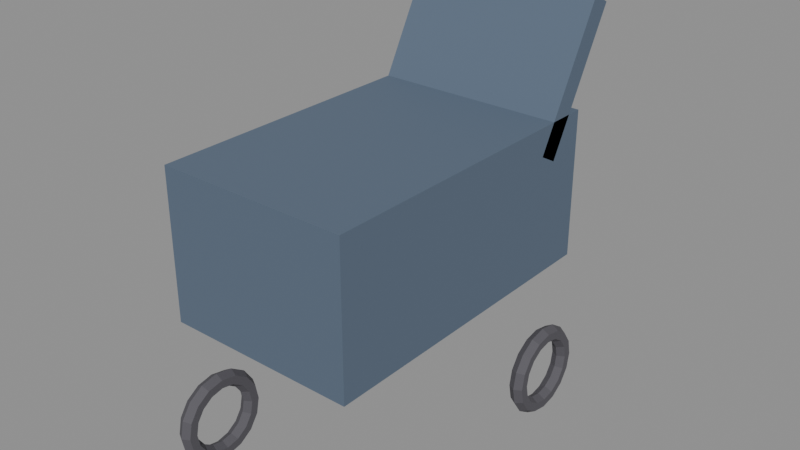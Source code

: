 # Source: stroller.blend  (saved by Blender 5.2.44; exported with 4.5.12 LTS)
import bpy
from mathutils import Matrix  # noqa: F401  (used for matrix-valued properties, if any)

bpy.ops.wm.read_factory_settings(use_empty=True)
scene = bpy.context.scene
scene.name = 'Scene'

# ---- materials (node trees are filled in below, after node groups)
mat_navy = bpy.data.materials.new('navy')
mat_dark = bpy.data.materials.new('dark')
mat_metal = bpy.data.materials.new('metal')

# ---- material node trees
mat_navy.use_nodes = True; mat_navy.node_tree.nodes.clear()
_N = mat_navy.node_tree.nodes; _L = mat_navy.node_tree.links
n0 = _N.new('ShaderNodeBsdfPrincipled'); n0.name = 'Principled BSDF'; n0.location = (-200, 100)
n0.inputs[0].default_value = (0.1, 0.14, 0.2, 1.0)
n0.inputs[2].default_value = 0.8
n0.inputs[10].default_value = 0.005
n1 = _N.new('ShaderNodeOutputMaterial'); n1.name = 'Material Output'; n1.location = (200, 100)
_L.new(n0.outputs[0], n1.inputs[0])
n1.is_active_output = True
mat_dark.use_nodes = True; mat_dark.node_tree.nodes.clear()
_N = mat_dark.node_tree.nodes; _L = mat_dark.node_tree.links
n0 = _N.new('ShaderNodeBsdfPrincipled'); n0.name = 'Principled BSDF'; n0.location = (-200, 100)
n0.inputs[0].default_value = (0.09, 0.086, 0.1, 1.0)
n0.inputs[2].default_value = 0.8
n0.inputs[10].default_value = 0.005
n1 = _N.new('ShaderNodeOutputMaterial'); n1.name = 'Material Output'; n1.location = (200, 100)
_L.new(n0.outputs[0], n1.inputs[0])
n1.is_active_output = True
mat_metal.use_nodes = True; mat_metal.node_tree.nodes.clear()
_N = mat_metal.node_tree.nodes; _L = mat_metal.node_tree.links
n0 = _N.new('ShaderNodeBsdfPrincipled'); n0.name = 'Principled BSDF'; n0.location = (-200, 100)
n0.inputs[0].default_value = (0.54, 0.55, 0.56, 1.0)
n0.inputs[1].default_value = 0.85
n0.inputs[2].default_value = 0.35
n0.inputs[10].default_value = 0.005
n1 = _N.new('ShaderNodeOutputMaterial'); n1.name = 'Material Output'; n1.location = (200, 100)
_L.new(n0.outputs[0], n1.inputs[0])
n1.is_active_output = True

# ---- meshes
me_box = bpy.data.meshes.new('box')
me_box.from_pydata([(-0.225, -0.375, -0.175), (-0.225, -0.375, 0.175), (-0.225, 0.375, -0.175), (-0.225, 0.375, 0.175), (0.225, -0.375, -0.175), (0.225, -0.375, 0.175), (0.225, 0.375, -0.175), (0.225, 0.375, 0.175), (-0.225, 0.2442, 0.1084), (-0.225, 0.412, 0.4156), (-0.225, 0.288, 0.08444), (-0.225, 0.4558, 0.3916), (0.225, 0.2442, 0.1084), (0.225, 0.412, 0.4156), (0.225, 0.288, 0.08444), (0.225, 0.4558, 0.3916)], [], [(0, 1, 3, 2), (2, 3, 7, 6), (6, 7, 5, 4), (4, 5, 1, 0), (2, 6, 4, 0), (7, 3, 1, 5), (8, 9, 11, 10), (10, 11, 15, 14), (14, 15, 13, 12), (12, 13, 9, 8), (10, 14, 12, 8), (15, 11, 9, 13)])
me_box.materials.append(mat_navy)
me_box.update()
me_wheel = bpy.data.meshes.new('wheel')
me_wheel.from_pydata([(0.11, 0.0, 0.0), (0.1, -0.01732, 0.0), (0.08, -0.01732, 0.0), (0.07, -2.449e-18, 0.0), (0.08, 0.01732, 0.0), (0.1, 0.01732, 0.0), (0.1016, 0.0, 0.0421), (0.09239, -0.01732, 0.03827), (0.07391, -0.01732, 0.03061), (0.06467, -2.449e-18, 0.02679), (0.07391, 0.01732, 0.03061), (0.09239, 0.01732, 0.03827), (0.07778, 0.0, 0.07778), (0.07071, -0.01732, 0.07071), (0.05657, -0.01732, 0.05657), (0.0495, -2.449e-18, 0.0495), (0.05657, 0.01732, 0.05657), (0.07071, 0.01732, 0.07071), (0.0421, 0.0, 0.1016), (0.03827, -0.01732, 0.09239), (0.03061, -0.01732, 0.07391), (0.02679, -2.449e-18, 0.06467), (0.03061, 0.01732, 0.07391), (0.03827, 0.01732, 0.09239), (6.736e-18, 0.0, 0.11), (6.123e-18, -0.01732, 0.1), (4.899e-18, -0.01732, 0.08), (4.286e-18, -2.449e-18, 0.07), (4.899e-18, 0.01732, 0.08), (6.123e-18, 0.01732, 0.1), (-0.0421, 0.0, 0.1016), (-0.03827, -0.01732, 0.09239), (-0.03061, -0.01732, 0.07391), (-0.02679, -2.449e-18, 0.06467), (-0.03061, 0.01732, 0.07391), (-0.03827, 0.01732, 0.09239), (-0.07778, 0.0, 0.07778), (-0.07071, -0.01732, 0.07071), (-0.05657, -0.01732, 0.05657), (-0.0495, -2.449e-18, 0.0495), (-0.05657, 0.01732, 0.05657), (-0.07071, 0.01732, 0.07071), (-0.1016, 0.0, 0.0421), (-0.09239, -0.01732, 0.03827), (-0.07391, -0.01732, 0.03061), (-0.06467, -2.449e-18, 0.02679), (-0.07391, 0.01732, 0.03061), (-0.09239, 0.01732, 0.03827), (-0.11, 0.0, 1.347e-17), (-0.1, -0.01732, 1.225e-17), (-0.08, -0.01732, 9.797e-18), (-0.07, -2.449e-18, 8.573e-18), (-0.08, 0.01732, 9.797e-18), (-0.1, 0.01732, 1.225e-17), (-0.1016, 0.0, -0.0421), (-0.09239, -0.01732, -0.03827), (-0.07391, -0.01732, -0.03061), (-0.06467, -2.449e-18, -0.02679), (-0.07391, 0.01732, -0.03061), (-0.09239, 0.01732, -0.03827), (-0.07778, 0.0, -0.07778), (-0.07071, -0.01732, -0.07071), (-0.05657, -0.01732, -0.05657), (-0.0495, -2.449e-18, -0.0495), (-0.05657, 0.01732, -0.05657), (-0.07071, 0.01732, -0.07071), (-0.0421, 0.0, -0.1016), (-0.03827, -0.01732, -0.09239), (-0.03061, -0.01732, -0.07391), (-0.02679, -2.449e-18, -0.06467), (-0.03061, 0.01732, -0.07391), (-0.03827, 0.01732, -0.09239), (-2.021e-17, 0.0, -0.11), (-1.837e-17, -0.01732, -0.1), (-1.47e-17, -0.01732, -0.08), (-1.286e-17, -2.449e-18, -0.07), (-1.47e-17, 0.01732, -0.08), (-1.837e-17, 0.01732, -0.1), (0.0421, 0.0, -0.1016), (0.03827, -0.01732, -0.09239), (0.03061, -0.01732, -0.07391), (0.02679, -2.449e-18, -0.06467), (0.03061, 0.01732, -0.07391), (0.03827, 0.01732, -0.09239), (0.07778, 0.0, -0.07778), (0.07071, -0.01732, -0.07071), (0.05657, -0.01732, -0.05657), (0.0495, -2.449e-18, -0.0495), (0.05657, 0.01732, -0.05657), (0.07071, 0.01732, -0.07071), (0.1016, 0.0, -0.0421), (0.09239, -0.01732, -0.03827), (0.07391, -0.01732, -0.03061), (0.06467, -2.449e-18, -0.02679), (0.07391, 0.01732, -0.03061), (0.09239, 0.01732, -0.03827), (0.11, 0.44, -3.181e-08), (0.1, 0.4227, -3.181e-08), (0.08, 0.4227, -3.181e-08), (0.07, 0.44, -3.181e-08), (0.08, 0.4573, -3.181e-08), (0.1, 0.4573, -3.181e-08), (0.1016, 0.44, 0.0421), (0.09239, 0.4227, 0.03827), (0.07391, 0.4227, 0.03061), (0.06467, 0.44, 0.02679), (0.07391, 0.4573, 0.03061), (0.09239, 0.4573, 0.03827), (0.07778, 0.44, 0.07778), (0.07071, 0.4227, 0.07071), (0.05657, 0.4227, 0.05657), (0.0495, 0.44, 0.0495), (0.05657, 0.4573, 0.05657), (0.07071, 0.4573, 0.07071), (0.0421, 0.44, 0.1016), (0.03827, 0.4227, 0.09239), (0.03061, 0.4227, 0.07391), (0.02679, 0.44, 0.06467), (0.03061, 0.4573, 0.07391), (0.03827, 0.4573, 0.09239), (-5.96e-08, 0.44, 0.11), (-5.96e-08, 0.4227, 0.1), (-5.96e-08, 0.4227, 0.08), (-5.96e-08, 0.44, 0.07), (-5.96e-08, 0.4573, 0.08), (-5.96e-08, 0.4573, 0.1), (-0.0421, 0.44, 0.1016), (-0.03827, 0.4227, 0.09239), (-0.03061, 0.4227, 0.07391), (-0.02679, 0.44, 0.06467), (-0.03061, 0.4573, 0.07391), (-0.03827, 0.4573, 0.09239), (-0.07778, 0.44, 0.07778), (-0.07071, 0.4227, 0.07071), (-0.05657, 0.4227, 0.05657), (-0.0495, 0.44, 0.0495), (-0.05657, 0.4573, 0.05657), (-0.07071, 0.4573, 0.07071), (-0.1016, 0.44, 0.0421), (-0.09239, 0.4227, 0.03827), (-0.07391, 0.4227, 0.03061), (-0.06467, 0.44, 0.02679), (-0.07391, 0.4573, 0.03061), (-0.09239, 0.4573, 0.03827), (-0.11, 0.44, -3.181e-08), (-0.1, 0.4227, -3.181e-08), (-0.08, 0.4227, -3.181e-08), (-0.07, 0.44, -3.181e-08), (-0.08, 0.4573, -3.181e-08), (-0.1, 0.4573, -3.181e-08), (-0.1016, 0.44, -0.0421), (-0.09239, 0.4227, -0.03827), (-0.07391, 0.4227, -0.03061), (-0.06467, 0.44, -0.02679), (-0.07391, 0.4573, -0.03061), (-0.09239, 0.4573, -0.03827), (-0.07778, 0.44, -0.07778), (-0.07071, 0.4227, -0.07071), (-0.05657, 0.4227, -0.05657), (-0.0495, 0.44, -0.0495), (-0.05657, 0.4573, -0.05657), (-0.07071, 0.4573, -0.07071), (-0.0421, 0.44, -0.1016), (-0.03827, 0.4227, -0.09239), (-0.03061, 0.4227, -0.07391), (-0.02679, 0.44, -0.06467), (-0.03061, 0.4573, -0.07391), (-0.03827, 0.4573, -0.09239), (-5.96e-08, 0.44, -0.11), (-5.96e-08, 0.4227, -0.1), (-5.96e-08, 0.4227, -0.08), (-5.96e-08, 0.44, -0.07), (-5.96e-08, 0.4573, -0.08), (-5.96e-08, 0.4573, -0.1), (0.0421, 0.44, -0.1016), (0.03827, 0.4227, -0.09239), (0.03061, 0.4227, -0.07391), (0.02679, 0.44, -0.06467), (0.03061, 0.4573, -0.07391), (0.03827, 0.4573, -0.09239), (0.07778, 0.44, -0.07778), (0.07071, 0.4227, -0.07071), (0.05657, 0.4227, -0.05657), (0.0495, 0.44, -0.0495), (0.05657, 0.4573, -0.05657), (0.07071, 0.4573, -0.07071), (0.1016, 0.44, -0.0421), (0.09239, 0.4227, -0.03827), (0.07391, 0.4227, -0.03061), (0.06467, 0.44, -0.02679), (0.07391, 0.4573, -0.03061), (0.09239, 0.4573, -0.03827), (0.71, 1.192e-07, 2.006e-09), (0.7, -0.01732, 2.006e-09), (0.68, -0.01732, 2.006e-09), (0.67, 1.192e-07, 2.006e-09), (0.68, 0.01732, 2.006e-09), (0.7, 0.01732, 2.006e-09), (0.7016, 1.192e-07, 0.0421), (0.6924, -0.01732, 0.03827), (0.6739, -0.01732, 0.03061), (0.6647, 1.192e-07, 0.02679), (0.6739, 0.01732, 0.03061), (0.6924, 0.01732, 0.03827), (0.6778, 1.192e-07, 0.07778), (0.6707, -0.01732, 0.07071), (0.6566, -0.01732, 0.05657), (0.6495, 1.192e-07, 0.0495), (0.6566, 0.01732, 0.05657), (0.6707, 0.01732, 0.07071), (0.6421, 1.192e-07, 0.1016), (0.6383, -0.01732, 0.09239), (0.6306, -0.01732, 0.07391), (0.6268, 1.192e-07, 0.06467), (0.6306, 0.01732, 0.07391), (0.6383, 0.01732, 0.09239), (0.6, 1.192e-07, 0.11), (0.6, -0.01732, 0.1), (0.6, -0.01732, 0.08), (0.6, 1.192e-07, 0.07), (0.6, 0.01732, 0.08), (0.6, 0.01732, 0.1), (0.5579, 1.192e-07, 0.1016), (0.5617, -0.01732, 0.09239), (0.5694, -0.01732, 0.07391), (0.5732, 1.192e-07, 0.06467), (0.5694, 0.01732, 0.07391), (0.5617, 0.01732, 0.09239), (0.5222, 1.192e-07, 0.07778), (0.5293, -0.01732, 0.07071), (0.5434, -0.01732, 0.05657), (0.5505, 1.192e-07, 0.0495), (0.5434, 0.01732, 0.05657), (0.5293, 0.01732, 0.07071), (0.4984, 1.192e-07, 0.0421), (0.5076, -0.01732, 0.03827), (0.5261, -0.01732, 0.03061), (0.5353, 1.192e-07, 0.02679), (0.5261, 0.01732, 0.03061), (0.5076, 0.01732, 0.03827), (0.49, 1.192e-07, 2.006e-09), (0.5, -0.01732, 2.006e-09), (0.52, -0.01732, 2.006e-09), (0.53, 1.192e-07, 2.006e-09), (0.52, 0.01732, 2.006e-09), (0.5, 0.01732, 2.006e-09), (0.4984, 1.192e-07, -0.0421), (0.5076, -0.01732, -0.03827), (0.5261, -0.01732, -0.03061), (0.5353, 1.192e-07, -0.02679), (0.5261, 0.01732, -0.03061), (0.5076, 0.01732, -0.03827), (0.5222, 1.192e-07, -0.07778), (0.5293, -0.01732, -0.07071), (0.5434, -0.01732, -0.05657), (0.5505, 1.192e-07, -0.0495), (0.5434, 0.01732, -0.05657), (0.5293, 0.01732, -0.07071), (0.5579, 1.192e-07, -0.1016), (0.5617, -0.01732, -0.09239), (0.5694, -0.01732, -0.07391), (0.5732, 1.192e-07, -0.06467), (0.5694, 0.01732, -0.07391), (0.5617, 0.01732, -0.09239), (0.6, 1.192e-07, -0.11), (0.6, -0.01732, -0.1), (0.6, -0.01732, -0.08), (0.6, 1.192e-07, -0.07), (0.6, 0.01732, -0.08), (0.6, 0.01732, -0.1), (0.6421, 1.192e-07, -0.1016), (0.6383, -0.01732, -0.09239), (0.6306, -0.01732, -0.07391), (0.6268, 1.192e-07, -0.06467), (0.6306, 0.01732, -0.07391), (0.6383, 0.01732, -0.09239), (0.6778, 1.192e-07, -0.07778), (0.6707, -0.01732, -0.07071), (0.6566, -0.01732, -0.05657), (0.6495, 1.192e-07, -0.0495), (0.6566, 0.01732, -0.05657), (0.6707, 0.01732, -0.07071), (0.7016, 1.192e-07, -0.0421), (0.6924, -0.01732, -0.03827), (0.6739, -0.01732, -0.03061), (0.6647, 1.192e-07, -0.02679), (0.6739, 0.01732, -0.03061), (0.6924, 0.01732, -0.03827), (0.71, 0.44, -3.121e-08), (0.7, 0.4227, -3.121e-08), (0.68, 0.4227, -3.121e-08), (0.67, 0.44, -3.121e-08), (0.68, 0.4573, -3.121e-08), (0.7, 0.4573, -3.121e-08), (0.7016, 0.44, 0.0421), (0.6924, 0.4227, 0.03827), (0.6739, 0.4227, 0.03061), (0.6647, 0.44, 0.02679), (0.6739, 0.4573, 0.03061), (0.6924, 0.4573, 0.03827), (0.6778, 0.44, 0.07778), (0.6707, 0.4227, 0.07071), (0.6566, 0.4227, 0.05657), (0.6495, 0.44, 0.0495), (0.6566, 0.4573, 0.05657), (0.6707, 0.4573, 0.07071), (0.6421, 0.44, 0.1016), (0.6383, 0.4227, 0.09239), (0.6306, 0.4227, 0.07391), (0.6268, 0.44, 0.06467), (0.6306, 0.4573, 0.07391), (0.6383, 0.4573, 0.09239), (0.6, 0.44, 0.11), (0.6, 0.4227, 0.1), (0.6, 0.4227, 0.08), (0.6, 0.44, 0.07), (0.6, 0.4573, 0.08), (0.6, 0.4573, 0.1), (0.5579, 0.44, 0.1016), (0.5617, 0.4227, 0.09239), (0.5694, 0.4227, 0.07391), (0.5732, 0.44, 0.06467), (0.5694, 0.4573, 0.07391), (0.5617, 0.4573, 0.09239), (0.5222, 0.44, 0.07778), (0.5293, 0.4227, 0.07071), (0.5434, 0.4227, 0.05657), (0.5505, 0.44, 0.0495), (0.5434, 0.4573, 0.05657), (0.5293, 0.4573, 0.07071), (0.4984, 0.44, 0.0421), (0.5076, 0.4227, 0.03827), (0.5261, 0.4227, 0.03061), (0.5353, 0.44, 0.02679), (0.5261, 0.4573, 0.03061), (0.5076, 0.4573, 0.03827), (0.49, 0.44, -3.121e-08), (0.5, 0.4227, -3.121e-08), (0.52, 0.4227, -3.121e-08), (0.53, 0.44, -3.121e-08), (0.52, 0.4573, -3.121e-08), (0.5, 0.4573, -3.121e-08), (0.4984, 0.44, -0.0421), (0.5076, 0.4227, -0.03827), (0.5261, 0.4227, -0.03061), (0.5353, 0.44, -0.02679), (0.5261, 0.4573, -0.03061), (0.5076, 0.4573, -0.03827), (0.5222, 0.44, -0.07778), (0.5293, 0.4227, -0.07071), (0.5434, 0.4227, -0.05657), (0.5505, 0.44, -0.0495), (0.5434, 0.4573, -0.05657), (0.5293, 0.4573, -0.07071), (0.5579, 0.44, -0.1016), (0.5617, 0.4227, -0.09239), (0.5694, 0.4227, -0.07391), (0.5732, 0.44, -0.06467), (0.5694, 0.4573, -0.07391), (0.5617, 0.4573, -0.09239), (0.6, 0.44, -0.11), (0.6, 0.4227, -0.1), (0.6, 0.4227, -0.08), (0.6, 0.44, -0.07), (0.6, 0.4573, -0.08), (0.6, 0.4573, -0.1), (0.6421, 0.44, -0.1016), (0.6383, 0.4227, -0.09239), (0.6306, 0.4227, -0.07391), (0.6268, 0.44, -0.06467), (0.6306, 0.4573, -0.07391), (0.6383, 0.4573, -0.09239), (0.6778, 0.44, -0.07778), (0.6707, 0.4227, -0.07071), (0.6566, 0.4227, -0.05657), (0.6495, 0.44, -0.0495), (0.6566, 0.4573, -0.05657), (0.6707, 0.4573, -0.07071), (0.7016, 0.44, -0.0421), (0.6924, 0.4227, -0.03827), (0.6739, 0.4227, -0.03061), (0.6647, 0.44, -0.02679), (0.6739, 0.4573, -0.03061), (0.6924, 0.4573, -0.03827)], [], [(0, 6, 7, 1), (1, 7, 8, 2), (2, 8, 9, 3), (3, 9, 10, 4), (4, 10, 11, 5), (5, 11, 6, 0), (6, 12, 13, 7), (7, 13, 14, 8), (8, 14, 15, 9), (9, 15, 16, 10), (10, 16, 17, 11), (11, 17, 12, 6), (12, 18, 19, 13), (13, 19, 20, 14), (14, 20, 21, 15), (15, 21, 22, 16), (16, 22, 23, 17), (17, 23, 18, 12), (18, 24, 25, 19), (19, 25, 26, 20), (20, 26, 27, 21), (21, 27, 28, 22), (22, 28, 29, 23), (23, 29, 24, 18), (24, 30, 31, 25), (25, 31, 32, 26), (26, 32, 33, 27), (27, 33, 34, 28), (28, 34, 35, 29), (29, 35, 30, 24), (30, 36, 37, 31), (31, 37, 38, 32), (32, 38, 39, 33), (33, 39, 40, 34), (34, 40, 41, 35), (35, 41, 36, 30), (36, 42, 43, 37), (37, 43, 44, 38), (38, 44, 45, 39), (39, 45, 46, 40), (40, 46, 47, 41), (41, 47, 42, 36), (42, 48, 49, 43), (43, 49, 50, 44), (44, 50, 51, 45), (45, 51, 52, 46), (46, 52, 53, 47), (47, 53, 48, 42), (48, 54, 55, 49), (49, 55, 56, 50), (50, 56, 57, 51), (51, 57, 58, 52), (52, 58, 59, 53), (53, 59, 54, 48), (54, 60, 61, 55), (55, 61, 62, 56), (56, 62, 63, 57), (57, 63, 64, 58), (58, 64, 65, 59), (59, 65, 60, 54), (60, 66, 67, 61), (61, 67, 68, 62), (62, 68, 69, 63), (63, 69, 70, 64), (64, 70, 71, 65), (65, 71, 66, 60), (66, 72, 73, 67), (67, 73, 74, 68), (68, 74, 75, 69), (69, 75, 76, 70), (70, 76, 77, 71), (71, 77, 72, 66), (72, 78, 79, 73), (73, 79, 80, 74), (74, 80, 81, 75), (75, 81, 82, 76), (76, 82, 83, 77), (77, 83, 78, 72), (78, 84, 85, 79), (79, 85, 86, 80), (80, 86, 87, 81), (81, 87, 88, 82), (82, 88, 89, 83), (83, 89, 84, 78), (84, 90, 91, 85), (85, 91, 92, 86), (86, 92, 93, 87), (87, 93, 94, 88), (88, 94, 95, 89), (89, 95, 90, 84), (90, 0, 1, 91), (91, 1, 2, 92), (92, 2, 3, 93), (93, 3, 4, 94), (94, 4, 5, 95), (95, 5, 0, 90), (96, 102, 103, 97), (97, 103, 104, 98), (98, 104, 105, 99), (99, 105, 106, 100), (100, 106, 107, 101), (101, 107, 102, 96), (102, 108, 109, 103), (103, 109, 110, 104), (104, 110, 111, 105), (105, 111, 112, 106), (106, 112, 113, 107), (107, 113, 108, 102), (108, 114, 115, 109), (109, 115, 116, 110), (110, 116, 117, 111), (111, 117, 118, 112), (112, 118, 119, 113), (113, 119, 114, 108), (114, 120, 121, 115), (115, 121, 122, 116), (116, 122, 123, 117), (117, 123, 124, 118), (118, 124, 125, 119), (119, 125, 120, 114), (120, 126, 127, 121), (121, 127, 128, 122), (122, 128, 129, 123), (123, 129, 130, 124), (124, 130, 131, 125), (125, 131, 126, 120), (126, 132, 133, 127), (127, 133, 134, 128), (128, 134, 135, 129), (129, 135, 136, 130), (130, 136, 137, 131), (131, 137, 132, 126), (132, 138, 139, 133), (133, 139, 140, 134), (134, 140, 141, 135), (135, 141, 142, 136), (136, 142, 143, 137), (137, 143, 138, 132), (138, 144, 145, 139), (139, 145, 146, 140), (140, 146, 147, 141), (141, 147, 148, 142), (142, 148, 149, 143), (143, 149, 144, 138), (144, 150, 151, 145), (145, 151, 152, 146), (146, 152, 153, 147), (147, 153, 154, 148), (148, 154, 155, 149), (149, 155, 150, 144), (150, 156, 157, 151), (151, 157, 158, 152), (152, 158, 159, 153), (153, 159, 160, 154), (154, 160, 161, 155), (155, 161, 156, 150), (156, 162, 163, 157), (157, 163, 164, 158), (158, 164, 165, 159), (159, 165, 166, 160), (160, 166, 167, 161), (161, 167, 162, 156), (162, 168, 169, 163), (163, 169, 170, 164), (164, 170, 171, 165), (165, 171, 172, 166), (166, 172, 173, 167), (167, 173, 168, 162), (168, 174, 175, 169), (169, 175, 176, 170), (170, 176, 177, 171), (171, 177, 178, 172), (172, 178, 179, 173), (173, 179, 174, 168), (174, 180, 181, 175), (175, 181, 182, 176), (176, 182, 183, 177), (177, 183, 184, 178), (178, 184, 185, 179), (179, 185, 180, 174), (180, 186, 187, 181), (181, 187, 188, 182), (182, 188, 189, 183), (183, 189, 190, 184), (184, 190, 191, 185), (185, 191, 186, 180), (186, 96, 97, 187), (187, 97, 98, 188), (188, 98, 99, 189), (189, 99, 100, 190), (190, 100, 101, 191), (191, 101, 96, 186), (192, 198, 199, 193), (193, 199, 200, 194), (194, 200, 201, 195), (195, 201, 202, 196), (196, 202, 203, 197), (197, 203, 198, 192), (198, 204, 205, 199), (199, 205, 206, 200), (200, 206, 207, 201), (201, 207, 208, 202), (202, 208, 209, 203), (203, 209, 204, 198), (204, 210, 211, 205), (205, 211, 212, 206), (206, 212, 213, 207), (207, 213, 214, 208), (208, 214, 215, 209), (209, 215, 210, 204), (210, 216, 217, 211), (211, 217, 218, 212), (212, 218, 219, 213), (213, 219, 220, 214), (214, 220, 221, 215), (215, 221, 216, 210), (216, 222, 223, 217), (217, 223, 224, 218), (218, 224, 225, 219), (219, 225, 226, 220), (220, 226, 227, 221), (221, 227, 222, 216), (222, 228, 229, 223), (223, 229, 230, 224), (224, 230, 231, 225), (225, 231, 232, 226), (226, 232, 233, 227), (227, 233, 228, 222), (228, 234, 235, 229), (229, 235, 236, 230), (230, 236, 237, 231), (231, 237, 238, 232), (232, 238, 239, 233), (233, 239, 234, 228), (234, 240, 241, 235), (235, 241, 242, 236), (236, 242, 243, 237), (237, 243, 244, 238), (238, 244, 245, 239), (239, 245, 240, 234), (240, 246, 247, 241), (241, 247, 248, 242), (242, 248, 249, 243), (243, 249, 250, 244), (244, 250, 251, 245), (245, 251, 246, 240), (246, 252, 253, 247), (247, 253, 254, 248), (248, 254, 255, 249), (249, 255, 256, 250), (250, 256, 257, 251), (251, 257, 252, 246), (252, 258, 259, 253), (253, 259, 260, 254), (254, 260, 261, 255), (255, 261, 262, 256), (256, 262, 263, 257), (257, 263, 258, 252), (258, 264, 265, 259), (259, 265, 266, 260), (260, 266, 267, 261), (261, 267, 268, 262), (262, 268, 269, 263), (263, 269, 264, 258), (264, 270, 271, 265), (265, 271, 272, 266), (266, 272, 273, 267), (267, 273, 274, 268), (268, 274, 275, 269), (269, 275, 270, 264), (270, 276, 277, 271), (271, 277, 278, 272), (272, 278, 279, 273), (273, 279, 280, 274), (274, 280, 281, 275), (275, 281, 276, 270), (276, 282, 283, 277), (277, 283, 284, 278), (278, 284, 285, 279), (279, 285, 286, 280), (280, 286, 287, 281), (281, 287, 282, 276), (282, 192, 193, 283), (283, 193, 194, 284), (284, 194, 195, 285), (285, 195, 196, 286), (286, 196, 197, 287), (287, 197, 192, 282), (288, 294, 295, 289), (289, 295, 296, 290), (290, 296, 297, 291), (291, 297, 298, 292), (292, 298, 299, 293), (293, 299, 294, 288), (294, 300, 301, 295), (295, 301, 302, 296), (296, 302, 303, 297), (297, 303, 304, 298), (298, 304, 305, 299), (299, 305, 300, 294), (300, 306, 307, 301), (301, 307, 308, 302), (302, 308, 309, 303), (303, 309, 310, 304), (304, 310, 311, 305), (305, 311, 306, 300), (306, 312, 313, 307), (307, 313, 314, 308), (308, 314, 315, 309), (309, 315, 316, 310), (310, 316, 317, 311), (311, 317, 312, 306), (312, 318, 319, 313), (313, 319, 320, 314), (314, 320, 321, 315), (315, 321, 322, 316), (316, 322, 323, 317), (317, 323, 318, 312), (318, 324, 325, 319), (319, 325, 326, 320), (320, 326, 327, 321), (321, 327, 328, 322), (322, 328, 329, 323), (323, 329, 324, 318), (324, 330, 331, 325), (325, 331, 332, 326), (326, 332, 333, 327), (327, 333, 334, 328), (328, 334, 335, 329), (329, 335, 330, 324), (330, 336, 337, 331), (331, 337, 338, 332), (332, 338, 339, 333), (333, 339, 340, 334), (334, 340, 341, 335), (335, 341, 336, 330), (336, 342, 343, 337), (337, 343, 344, 338), (338, 344, 345, 339), (339, 345, 346, 340), (340, 346, 347, 341), (341, 347, 342, 336), (342, 348, 349, 343), (343, 349, 350, 344), (344, 350, 351, 345), (345, 351, 352, 346), (346, 352, 353, 347), (347, 353, 348, 342), (348, 354, 355, 349), (349, 355, 356, 350), (350, 356, 357, 351), (351, 357, 358, 352), (352, 358, 359, 353), (353, 359, 354, 348), (354, 360, 361, 355), (355, 361, 362, 356), (356, 362, 363, 357), (357, 363, 364, 358), (358, 364, 365, 359), (359, 365, 360, 354), (360, 366, 367, 361), (361, 367, 368, 362), (362, 368, 369, 363), (363, 369, 370, 364), (364, 370, 371, 365), (365, 371, 366, 360), (366, 372, 373, 367), (367, 373, 374, 368), (368, 374, 375, 369), (369, 375, 376, 370), (370, 376, 377, 371), (371, 377, 372, 366), (372, 378, 379, 373), (373, 379, 380, 374), (374, 380, 381, 375), (375, 381, 382, 376), (376, 382, 383, 377), (377, 383, 378, 372), (378, 288, 289, 379), (379, 289, 290, 380), (380, 290, 291, 381), (381, 291, 292, 382), (382, 292, 293, 383), (383, 293, 288, 378)])
me_wheel.materials.append(mat_dark)
me_wheel.update()
me_cyl = bpy.data.meshes.new('cyl')
me_cyl.from_pydata([(0.0, 0.015, -0.225), (0.0, 0.015, 0.225), (0.004635, 0.01427, -0.225), (0.004635, 0.01427, 0.225), (0.008817, 0.01214, -0.225), (0.008817, 0.01214, 0.225), (0.01214, 0.008817, -0.225), (0.01214, 0.008817, 0.225), (0.01427, 0.004635, -0.225), (0.01427, 0.004635, 0.225), (0.015, 0.0, -0.225), (0.015, 0.0, 0.225), (0.01427, -0.004635, -0.225), (0.01427, -0.004635, 0.225), (0.01214, -0.008817, -0.225), (0.01214, -0.008817, 0.225), (0.008817, -0.01214, -0.225), (0.008817, -0.01214, 0.225), (0.004635, -0.01427, -0.225), (0.004635, -0.01427, 0.225), (0.0, -0.015, -0.225), (0.0, -0.015, 0.225), (-0.004635, -0.01427, -0.225), (-0.004635, -0.01427, 0.225), (-0.008817, -0.01214, -0.225), (-0.008817, -0.01214, 0.225), (-0.01214, -0.008817, -0.225), (-0.01214, -0.008817, 0.225), (-0.01427, -0.004635, -0.225), (-0.01427, -0.004635, 0.225), (-0.015, 0.0, -0.225), (-0.015, 0.0, 0.225), (-0.01427, 0.004635, -0.225), (-0.01427, 0.004635, 0.225), (-0.01214, 0.008817, -0.225), (-0.01214, 0.008817, 0.225), (-0.008817, 0.01214, -0.225), (-0.008817, 0.01214, 0.225), (-0.004635, 0.01427, -0.225), (-0.004635, 0.01427, 0.225)], [], [(0, 1, 3, 2), (2, 3, 5, 4), (4, 5, 7, 6), (6, 7, 9, 8), (8, 9, 11, 10), (10, 11, 13, 12), (12, 13, 15, 14), (14, 15, 17, 16), (16, 17, 19, 18), (18, 19, 21, 20), (20, 21, 23, 22), (22, 23, 25, 24), (24, 25, 27, 26), (26, 27, 29, 28), (28, 29, 31, 30), (30, 31, 33, 32), (32, 33, 35, 34), (34, 35, 37, 36), (3, 1, 39, 37, 35, 33, 31, 29, 27, 25, 23, 21, 19, 17, 15, 13, 11, 9, 7, 5), (36, 37, 39, 38), (38, 39, 1, 0), (0, 2, 4, 6, 8, 10, 12, 14, 16, 18, 20, 22, 24, 26, 28, 30, 32, 34, 36, 38)])
me_cyl.polygons.foreach_set('use_smooth', [True] * 22)
me_cyl.materials.append(mat_metal)
me_cyl.update()

# ---- objects
ob_stroller = bpy.data.objects.new('stroller', None)
ob_navy = bpy.data.objects.new('navy', me_box)
ob_dark = bpy.data.objects.new('dark', me_wheel)
ob_cyl = bpy.data.objects.new('cyl', me_cyl)

# ---- transforms, parenting, visibility, modifiers, constraints
ob_stroller.location = (0.0, 0.0, 0.0)
ob_stroller.empty_display_size = 0.1
ob_navy.parent = ob_stroller
ob_navy.location = (0.0, 4.152e-08, 0.55)
ob_dark.parent = ob_stroller
ob_dark.location = (0.22, -0.3, 0.1)
ob_dark.rotation_euler = (7.55e-08, 7.55e-08, 1.571)
ob_cyl.parent = ob_stroller
ob_cyl.location = (0.0, 0.5, 1.0)
ob_cyl.rotation_euler = (7.55e-08, -1.571, 0.0)

# ---- collection membership
scene.collection.objects.link(ob_stroller)
scene.collection.objects.link(ob_navy)
scene.collection.objects.link(ob_dark)
scene.collection.objects.link(ob_cyl)

# ---- scene / render settings (as saved in the file)
scene.frame_start = 1; scene.frame_end = 250; scene.frame_set(1)
scene.render.engine = 'BLENDER_EEVEE_NEXT'
scene.render.bake_bias = 0.0
scene.render.bake_samples = 0
scene.render.compositor_device = 'GPU'
scene.eevee.use_volume_custom_range = False
scene.eevee.fast_gi_thickness_near = 0.1
scene.eevee.fast_gi_thickness_far = 0.0
scene.eevee.ray_tracing_options.screen_trace_thickness = 0.1
bpy.context.view_layer.update()

# ---- added for rendering (the .blend has no active camera and no usable light): camera, sun + grey world if the file has none
cam_auto = bpy.data.cameras.new('AutoCamera')
cam_auto.lens = 50.0
cam_auto.sensor_width = 36.0
cam_auto.clip_end = 1000.0
ob_auto_camera = bpy.data.objects.new('AutoCamera', cam_auto)
scene.collection.objects.link(ob_auto_camera)
ob_auto_camera.location = (1.35081, -1.56847, 1.58315)
ob_auto_camera.rotation_euler = (1.09748, -7.21219e-08, 0.694738)
scene.camera = ob_auto_camera
light_auto_sun = bpy.data.lights.new('AutoSun', 'SUN')
light_auto_sun.energy = 3.0
light_auto_sun.angle = 0.0523599
ob_auto_sun = bpy.data.objects.new('AutoSun', light_auto_sun)
scene.collection.objects.link(ob_auto_sun)
ob_auto_sun.rotation_euler = (0.872665, 0.174533, 0.523599)
if scene.world is None:
    world_auto = bpy.data.worlds.new('AutoWorld')
    world_auto.color = (0.3, 0.3, 0.3)
    scene.world = world_auto
bpy.context.view_layer.update()
